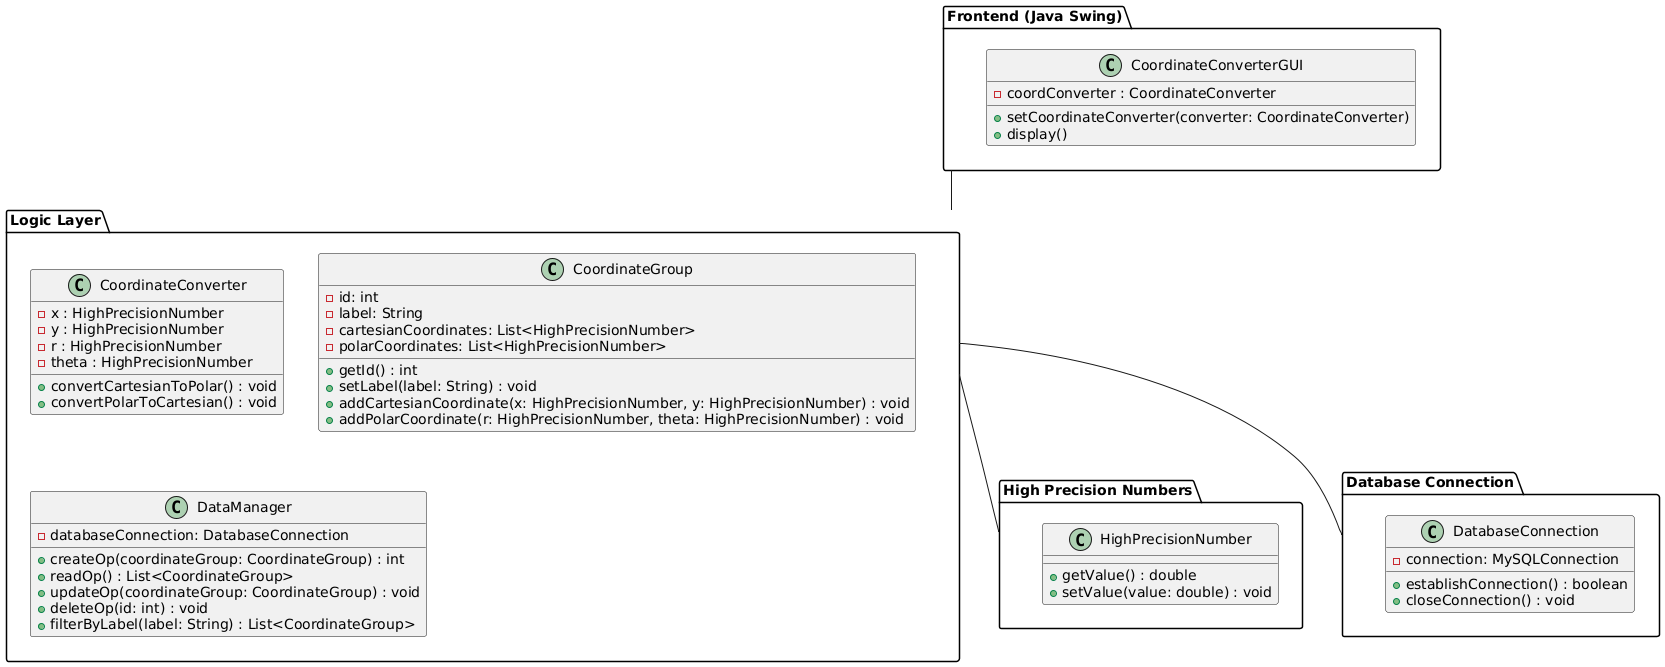

The diagram above was rendered by PlantUML. Its source (embedded in the PNG):
@startuml

package "Frontend (Java Swing)" as Frontend {
    class CoordinateConverterGUI {
        - coordConverter : CoordinateConverter
        + setCoordinateConverter(converter: CoordinateConverter)
        + display()
    }
}

package "Logic Layer" as Logic {
    class CoordinateConverter {
        - x : HighPrecisionNumber
        - y : HighPrecisionNumber
        - r : HighPrecisionNumber
        - theta : HighPrecisionNumber
        
        + convertCartesianToPolar() : void
        + convertPolarToCartesian() : void
    }
    
    class CoordinateGroup {
        - id: int
        - label: String
        - cartesianCoordinates: List<HighPrecisionNumber>
        - polarCoordinates: List<HighPrecisionNumber>
        + getId() : int
        + setLabel(label: String) : void
        + addCartesianCoordinate(x: HighPrecisionNumber, y: HighPrecisionNumber) : void
        + addPolarCoordinate(r: HighPrecisionNumber, theta: HighPrecisionNumber) : void
    }
    
    class DataManager {
        - databaseConnection: DatabaseConnection
        
        + createOp(coordinateGroup: CoordinateGroup) : int
        + readOp() : List<CoordinateGroup>
        + updateOp(coordinateGroup: CoordinateGroup) : void
        + deleteOp(id: int) : void
        + filterByLabel(label: String) : List<CoordinateGroup>
    }
}

package "High Precision Numbers" as HighPrecision {
    class HighPrecisionNumber {
        + getValue() : double
        + setValue(value: double) : void
    }
}

package "Database Connection" as Database {
    class DatabaseConnection {
        - connection: MySQLConnection
        
        + establishConnection() : boolean
        + closeConnection() : void
    }
}

Frontend -- Logic
Logic -- HighPrecision
Logic -- Database

@enduml